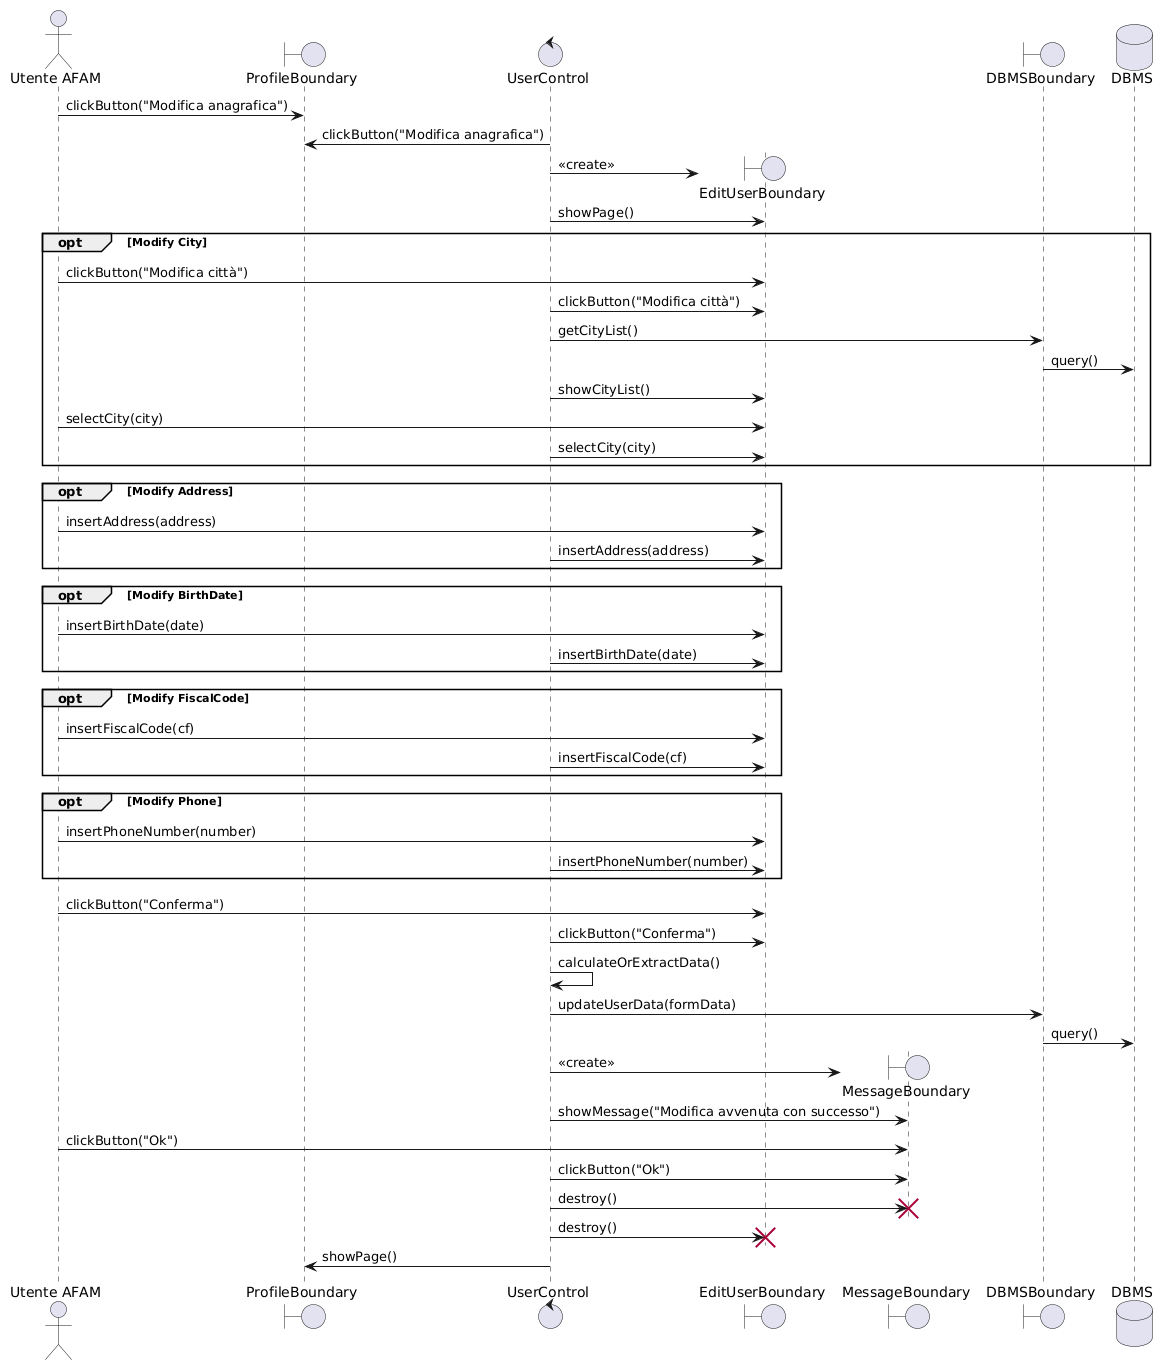

The diagram above was rendered by PlantUML. Its source (embedded in the PNG):
@startuml
<style>
sequenceDiagram {
  participant { padding 20 }
  message { MaximumWidth 150 }
}
</style>

actor "Utente AFAM" as Utente
boundary "ProfileBoundary" as ProfileB
control "UserControl" as UserC
boundary "EditUserBoundary" as EditB
boundary "MessageBoundary" as MsgB
boundary "DBMSBoundary" as DBMSB
database "DBMS" as DB

' 1. Start Modifica Anagrafica
Utente -> ProfileB : clickButton("Modifica anagrafica")
UserC -> ProfileB : clickButton("Modifica anagrafica")

UserC -> EditB ** : <<create>>
UserC -> EditB : showPage()

' 2. Interazioni Opzionali (Modifica campi)
opt Modify City
    Utente -> EditB : clickButton("Modifica città")
    UserC -> EditB : clickButton("Modifica città")
    UserC -> DBMSB : getCityList()
    DBMSB -> DB : query()
    UserC -> EditB : showCityList()
    Utente -> EditB : selectCity(city)
    UserC -> EditB : selectCity(city)
end

opt Modify Address
    Utente -> EditB : insertAddress(address)
    UserC -> EditB : insertAddress(address)
end

opt Modify BirthDate
    Utente -> EditB : insertBirthDate(date)
    UserC -> EditB : insertBirthDate(date)
end

opt Modify FiscalCode
    Utente -> EditB : insertFiscalCode(cf)
    UserC -> EditB : insertFiscalCode(cf)
end

opt Modify Phone
    Utente -> EditB : insertPhoneNumber(number)
    UserC -> EditB : insertPhoneNumber(number)
end

' 5. Conferma modifiche
Utente -> EditB : clickButton("Conferma")
UserC -> EditB : clickButton("Conferma")

' Logica Controllo (Calcolo CF o estrazione dati)
UserC -> UserC : calculateOrExtractData()
UserC -> DBMSB : updateUserData(formData)
DBMSB -> DB : query()

' 6. Successo
UserC -> MsgB ** : <<create>>
UserC -> MsgB : showMessage("Modifica avvenuta con successo")

Utente -> MsgB : clickButton("Ok")
UserC -> MsgB : clickButton("Ok")

' Distruzioni esplicite comandate dal Control
UserC -> MsgB !! : destroy()
UserC -> EditB !! : destroy()

UserC -> ProfileB : showPage()
@enduml